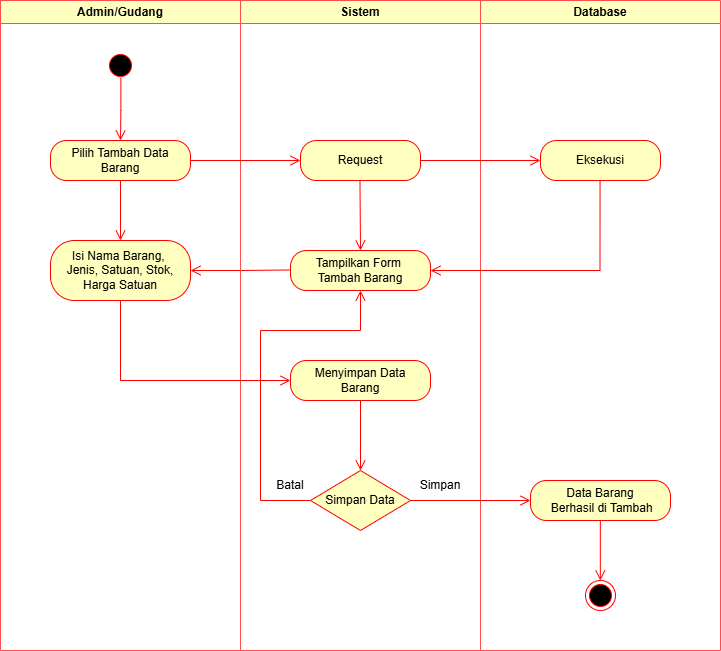

The diagram above was exported from draw.io. Its source (the exported page's mxGraphModel, read from the mxfile embedded in the PNG):
<mxGraphModel dx="849" dy="696" grid="1" gridSize="10" guides="1" tooltips="1" connect="1" arrows="1" fold="1" page="1" pageScale="1" pageWidth="827" pageHeight="1169" math="0" shadow="0">
  <root>
    <mxCell id="0" />
    <mxCell id="1" parent="0" />
    <mxCell id="ee8p8ljE517x93Yb8nL1-24" value="Admin/Gudang" style="swimlane;whiteSpace=wrap;html=1;strokeColor=#FF4D4D;fillColor=#FFFFC0;" parent="1" vertex="1">
      <mxGeometry x="50" y="50" width="240" height="650" as="geometry">
        <mxRectangle x="120" y="50" width="140" height="30" as="alternateBounds" />
      </mxGeometry>
    </mxCell>
    <mxCell id="zFffDVmupzQIJR3KWeRZ-2" value="Isi Nama Barang,&amp;nbsp;&lt;div&gt;Jenis, Satuan, Stok, Harga Satuan&lt;/div&gt;" style="rounded=1;whiteSpace=wrap;html=1;arcSize=40;fontColor=#000000;fillColor=#ffffc0;strokeColor=#ff0000;" vertex="1" parent="ee8p8ljE517x93Yb8nL1-24">
      <mxGeometry x="50" y="240" width="140" height="60" as="geometry" />
    </mxCell>
    <mxCell id="zFffDVmupzQIJR3KWeRZ-3" value="" style="edgeStyle=orthogonalEdgeStyle;html=1;verticalAlign=bottom;endArrow=open;endSize=8;strokeColor=#ff0000;rounded=0;exitX=0;exitY=0.5;exitDx=0;exitDy=0;" edge="1" parent="ee8p8ljE517x93Yb8nL1-24">
      <mxGeometry relative="1" as="geometry">
        <mxPoint x="190" y="270" as="targetPoint" />
        <mxPoint x="290" y="269.47" as="sourcePoint" />
      </mxGeometry>
    </mxCell>
    <mxCell id="ee8p8ljE517x93Yb8nL1-25" value="Sistem" style="swimlane;whiteSpace=wrap;html=1;strokeColor=#FF4D4D;fillColor=#FFFFC0;" parent="1" vertex="1">
      <mxGeometry x="290" y="50" width="240" height="650" as="geometry" />
    </mxCell>
    <mxCell id="zFffDVmupzQIJR3KWeRZ-1" value="Tampilkan Form&amp;nbsp;&lt;div&gt;Tambah&amp;nbsp;&lt;span style=&quot;background-color: initial;&quot;&gt;Barang&lt;/span&gt;&lt;/div&gt;" style="rounded=1;whiteSpace=wrap;html=1;arcSize=40;fontColor=#000000;fillColor=#ffffc0;strokeColor=#ff0000;" vertex="1" parent="ee8p8ljE517x93Yb8nL1-25">
      <mxGeometry x="50" y="250" width="140" height="40" as="geometry" />
    </mxCell>
    <mxCell id="zFffDVmupzQIJR3KWeRZ-4" value="Menyimpan Data&lt;div&gt;Barang&lt;/div&gt;" style="rounded=1;whiteSpace=wrap;html=1;arcSize=40;fontColor=#000000;fillColor=#ffffc0;strokeColor=#ff0000;" vertex="1" parent="ee8p8ljE517x93Yb8nL1-25">
      <mxGeometry x="50" y="360" width="140" height="40" as="geometry" />
    </mxCell>
    <mxCell id="ee8p8ljE517x93Yb8nL1-13" value="Simpan Data" style="rhombus;whiteSpace=wrap;html=1;fontColor=#000000;fillColor=#ffffc0;strokeColor=#ff0000;" parent="ee8p8ljE517x93Yb8nL1-25" vertex="1">
      <mxGeometry x="70" y="470" width="100" height="60" as="geometry" />
    </mxCell>
    <mxCell id="zFffDVmupzQIJR3KWeRZ-6" value="" style="edgeStyle=orthogonalEdgeStyle;html=1;verticalAlign=bottom;endArrow=open;endSize=8;strokeColor=#ff0000;rounded=0;exitX=0.5;exitY=1;exitDx=0;exitDy=0;entryX=0.5;entryY=0;entryDx=0;entryDy=0;" edge="1" parent="ee8p8ljE517x93Yb8nL1-25" source="zFffDVmupzQIJR3KWeRZ-4" target="ee8p8ljE517x93Yb8nL1-13">
      <mxGeometry relative="1" as="geometry">
        <mxPoint x="-30" y="290" as="targetPoint" />
        <mxPoint x="70" y="289.47" as="sourcePoint" />
      </mxGeometry>
    </mxCell>
    <mxCell id="zFffDVmupzQIJR3KWeRZ-7" value="" style="edgeStyle=orthogonalEdgeStyle;html=1;verticalAlign=bottom;endArrow=open;endSize=8;strokeColor=#ff0000;rounded=0;exitX=0;exitY=0.5;exitDx=0;exitDy=0;entryX=0.5;entryY=1;entryDx=0;entryDy=0;" edge="1" parent="ee8p8ljE517x93Yb8nL1-25" source="ee8p8ljE517x93Yb8nL1-13" target="zFffDVmupzQIJR3KWeRZ-1">
      <mxGeometry relative="1" as="geometry">
        <mxPoint x="-20" y="300" as="targetPoint" />
        <mxPoint x="80" y="299.47" as="sourcePoint" />
        <Array as="points">
          <mxPoint x="20" y="500" />
          <mxPoint x="20" y="330" />
          <mxPoint x="120" y="330" />
        </Array>
      </mxGeometry>
    </mxCell>
    <mxCell id="ee8p8ljE517x93Yb8nL1-30" value="Batal" style="text;html=1;align=center;verticalAlign=middle;whiteSpace=wrap;rounded=0;" parent="ee8p8ljE517x93Yb8nL1-25" vertex="1">
      <mxGeometry x="20" y="470" width="60" height="30" as="geometry" />
    </mxCell>
    <mxCell id="ee8p8ljE517x93Yb8nL1-31" value="Simpan" style="text;html=1;align=center;verticalAlign=middle;whiteSpace=wrap;rounded=0;" parent="ee8p8ljE517x93Yb8nL1-25" vertex="1">
      <mxGeometry x="170" y="470" width="60" height="30" as="geometry" />
    </mxCell>
    <mxCell id="zFffDVmupzQIJR3KWeRZ-13" value="" style="edgeStyle=orthogonalEdgeStyle;html=1;verticalAlign=bottom;endArrow=open;endSize=8;strokeColor=#ff0000;rounded=0;exitX=0.5;exitY=1;exitDx=0;exitDy=0;entryX=0.5;entryY=0;entryDx=0;entryDy=0;" edge="1" parent="ee8p8ljE517x93Yb8nL1-25" target="zFffDVmupzQIJR3KWeRZ-1">
      <mxGeometry relative="1" as="geometry">
        <mxPoint x="119.47000000000003" y="240" as="targetPoint" />
        <mxPoint x="119.47000000000003" y="180" as="sourcePoint" />
      </mxGeometry>
    </mxCell>
    <mxCell id="ee8p8ljE517x93Yb8nL1-26" value="Database" style="swimlane;whiteSpace=wrap;html=1;strokeColor=#FF4D4D;fillColor=#FFFFC0;" parent="1" vertex="1">
      <mxGeometry x="530" y="50" width="240" height="650" as="geometry" />
    </mxCell>
    <mxCell id="ee8p8ljE517x93Yb8nL1-27" value="" style="ellipse;html=1;shape=startState;fillColor=#000000;strokeColor=#ff0000;" parent="ee8p8ljE517x93Yb8nL1-26" vertex="1">
      <mxGeometry x="-375" y="50" width="30" height="30" as="geometry" />
    </mxCell>
    <mxCell id="ee8p8ljE517x93Yb8nL1-28" value="" style="edgeStyle=orthogonalEdgeStyle;html=1;verticalAlign=bottom;endArrow=open;endSize=8;strokeColor=#ff0000;rounded=0;exitX=0.513;exitY=0.91;exitDx=0;exitDy=0;exitPerimeter=0;" parent="ee8p8ljE517x93Yb8nL1-26" source="ee8p8ljE517x93Yb8nL1-27" edge="1">
      <mxGeometry relative="1" as="geometry">
        <mxPoint x="-360" y="140" as="targetPoint" />
        <mxPoint x="-350" y="110" as="sourcePoint" />
      </mxGeometry>
    </mxCell>
    <mxCell id="ee8p8ljE517x93Yb8nL1-4" value="Pilih Tambah Data Barang" style="rounded=1;whiteSpace=wrap;html=1;arcSize=40;fontColor=#000000;fillColor=#ffffc0;strokeColor=#ff0000;" parent="ee8p8ljE517x93Yb8nL1-26" vertex="1">
      <mxGeometry x="-430" y="140" width="140" height="40" as="geometry" />
    </mxCell>
    <mxCell id="ee8p8ljE517x93Yb8nL1-22" value="" style="edgeStyle=orthogonalEdgeStyle;html=1;verticalAlign=bottom;endArrow=open;endSize=8;strokeColor=#ff0000;rounded=0;exitX=1;exitY=0.5;exitDx=0;exitDy=0;entryX=0;entryY=0.5;entryDx=0;entryDy=0;" parent="ee8p8ljE517x93Yb8nL1-26" source="ee8p8ljE517x93Yb8nL1-4" target="ee8p8ljE517x93Yb8nL1-20" edge="1">
      <mxGeometry relative="1" as="geometry">
        <mxPoint x="-250" y="230" as="targetPoint" />
        <mxPoint x="-250.00000000000023" y="170" as="sourcePoint" />
      </mxGeometry>
    </mxCell>
    <mxCell id="ee8p8ljE517x93Yb8nL1-23" value="" style="edgeStyle=orthogonalEdgeStyle;html=1;verticalAlign=bottom;endArrow=open;endSize=8;strokeColor=#ff0000;rounded=0;exitX=1;exitY=0.5;exitDx=0;exitDy=0;" parent="ee8p8ljE517x93Yb8nL1-26" source="ee8p8ljE517x93Yb8nL1-20" target="ee8p8ljE517x93Yb8nL1-17" edge="1">
      <mxGeometry relative="1" as="geometry">
        <mxPoint x="50" y="160" as="targetPoint" />
        <mxPoint x="-50" y="200" as="sourcePoint" />
      </mxGeometry>
    </mxCell>
    <mxCell id="ee8p8ljE517x93Yb8nL1-20" value="Request" style="rounded=1;whiteSpace=wrap;html=1;arcSize=40;fontColor=#000000;fillColor=#ffffc0;strokeColor=#ff0000;" parent="ee8p8ljE517x93Yb8nL1-26" vertex="1">
      <mxGeometry x="-180" y="140" width="120" height="40" as="geometry" />
    </mxCell>
    <mxCell id="ee8p8ljE517x93Yb8nL1-17" value="Eksekusi" style="rounded=1;whiteSpace=wrap;html=1;arcSize=40;fontColor=#000000;fillColor=#ffffc0;strokeColor=#ff0000;" parent="ee8p8ljE517x93Yb8nL1-26" vertex="1">
      <mxGeometry x="60" y="140" width="120" height="40" as="geometry" />
    </mxCell>
    <mxCell id="ee8p8ljE517x93Yb8nL1-19" value="" style="edgeStyle=orthogonalEdgeStyle;html=1;verticalAlign=bottom;endArrow=open;endSize=8;strokeColor=#ff0000;rounded=0;entryX=1;entryY=0.5;entryDx=0;entryDy=0;" parent="ee8p8ljE517x93Yb8nL1-26" edge="1" target="zFffDVmupzQIJR3KWeRZ-1">
      <mxGeometry relative="1" as="geometry">
        <mxPoint x="120" y="270" as="targetPoint" />
        <mxPoint x="119.54999999999973" y="180" as="sourcePoint" />
        <Array as="points">
          <mxPoint x="119" y="270" />
        </Array>
      </mxGeometry>
    </mxCell>
    <mxCell id="zFffDVmupzQIJR3KWeRZ-9" value="Data Barang&lt;div&gt;&amp;nbsp;Berhasil di Tambah&lt;/div&gt;" style="rounded=1;whiteSpace=wrap;html=1;arcSize=40;fontColor=#000000;fillColor=#ffffc0;strokeColor=#ff0000;" vertex="1" parent="ee8p8ljE517x93Yb8nL1-26">
      <mxGeometry x="50" y="480" width="140" height="40" as="geometry" />
    </mxCell>
    <mxCell id="zFffDVmupzQIJR3KWeRZ-5" value="" style="edgeStyle=orthogonalEdgeStyle;html=1;verticalAlign=bottom;endArrow=open;endSize=8;strokeColor=#ff0000;rounded=0;exitX=0.5;exitY=1;exitDx=0;exitDy=0;entryX=0;entryY=0.5;entryDx=0;entryDy=0;" edge="1" parent="1" source="zFffDVmupzQIJR3KWeRZ-2" target="zFffDVmupzQIJR3KWeRZ-4">
      <mxGeometry relative="1" as="geometry">
        <mxPoint x="250" y="330" as="targetPoint" />
        <mxPoint x="350" y="329.47" as="sourcePoint" />
      </mxGeometry>
    </mxCell>
    <mxCell id="zFffDVmupzQIJR3KWeRZ-11" value="" style="edgeStyle=orthogonalEdgeStyle;html=1;verticalAlign=bottom;endArrow=open;endSize=8;strokeColor=#ff0000;rounded=0;exitX=1;exitY=0.5;exitDx=0;exitDy=0;entryX=0;entryY=0.5;entryDx=0;entryDy=0;" edge="1" parent="1" source="ee8p8ljE517x93Yb8nL1-13" target="zFffDVmupzQIJR3KWeRZ-9">
      <mxGeometry relative="1" as="geometry">
        <mxPoint x="420" y="530" as="targetPoint" />
        <mxPoint x="420" y="460" as="sourcePoint" />
      </mxGeometry>
    </mxCell>
    <mxCell id="zFffDVmupzQIJR3KWeRZ-12" value="" style="edgeStyle=orthogonalEdgeStyle;html=1;verticalAlign=bottom;endArrow=open;endSize=8;strokeColor=#ff0000;rounded=0;exitX=0.5;exitY=1;exitDx=0;exitDy=0;entryX=0.5;entryY=0;entryDx=0;entryDy=0;" edge="1" parent="1" source="ee8p8ljE517x93Yb8nL1-4" target="zFffDVmupzQIJR3KWeRZ-2">
      <mxGeometry relative="1" as="geometry">
        <mxPoint x="360" y="220" as="targetPoint" />
        <mxPoint x="250" y="220" as="sourcePoint" />
      </mxGeometry>
    </mxCell>
    <mxCell id="ee8p8ljE517x93Yb8nL1-9" value="" style="ellipse;html=1;shape=endState;fillColor=#000000;strokeColor=#ff0000;" parent="1" vertex="1">
      <mxGeometry x="635" y="630" width="30" height="30" as="geometry" />
    </mxCell>
    <mxCell id="ee8p8ljE517x93Yb8nL1-8" value="" style="edgeStyle=orthogonalEdgeStyle;html=1;verticalAlign=bottom;endArrow=open;endSize=8;strokeColor=#ff0000;rounded=0;" parent="1" edge="1">
      <mxGeometry relative="1" as="geometry">
        <mxPoint x="649.83" y="630" as="targetPoint" />
        <mxPoint x="649.8299999999998" y="570" as="sourcePoint" />
      </mxGeometry>
    </mxCell>
  </root>
</mxGraphModel>